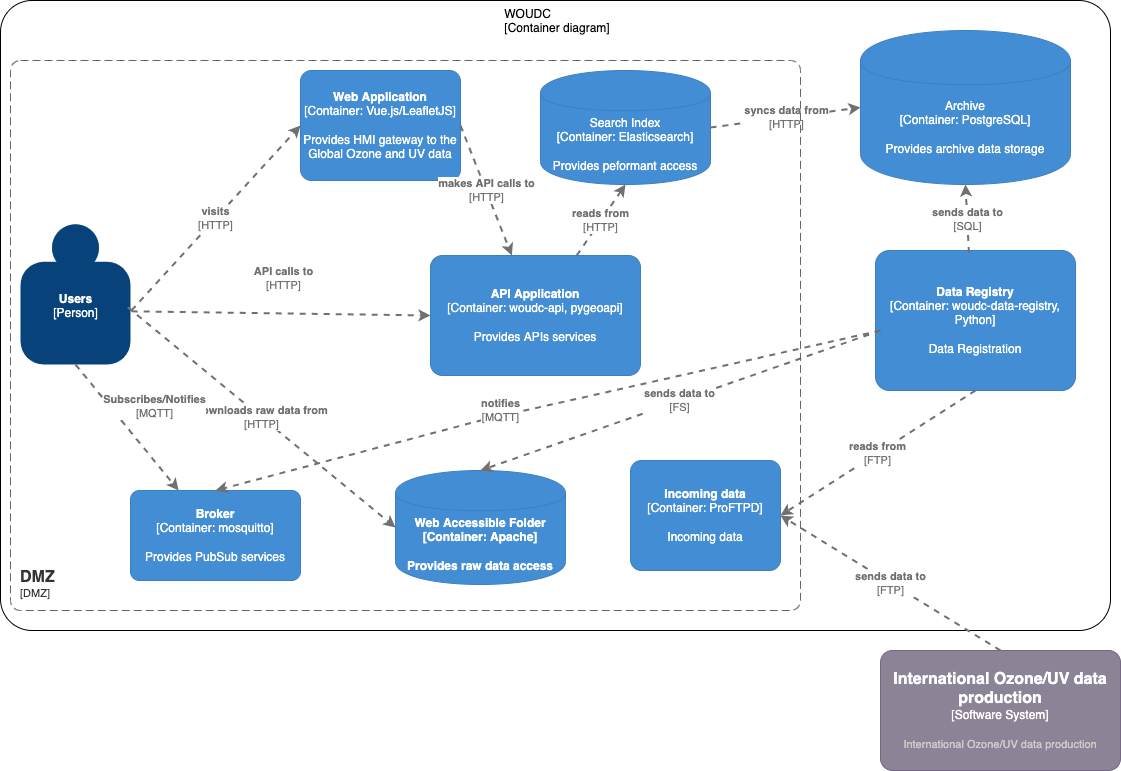

The diagram above was exported from draw.io. Its source (the exported page's mxGraphModel, read from the mxfile embedded in the PNG):
<mxGraphModel dx="1183" dy="778" grid="1" gridSize="10" guides="1" tooltips="1" connect="1" arrows="1" fold="1" page="1" pageScale="1" pageWidth="1169" pageHeight="827" math="0" shadow="0">
  <root>
    <mxCell id="3LwdsIY7VbunBIis8Sl1-0" />
    <mxCell id="3LwdsIY7VbunBIis8Sl1-1" parent="3LwdsIY7VbunBIis8Sl1-0" />
    <object placeholders="1" c4Name="WOUDC" c4Type="ExecutionEnvironment" c4Application="Container diagram" label="&lt;div style=&quot;text-align: left&quot;&gt;%c4Name%&lt;/div&gt;&lt;div style=&quot;text-align: left&quot;&gt;[%c4Application%]&lt;/div&gt;" id="m4qIWd9sN6yQO5pBpJiw-4">
      <mxCell style="rounded=1;whiteSpace=wrap;html=1;labelBackgroundColor=none;fillColor=none;fontColor=#000000;align=middle;arcSize=5;strokeColor=#000000;verticalAlign=top;metaEdit=1;metaData={&quot;c4Type&quot;:{&quot;editable&quot;:false}};points=[[0.25,0,0],[0.5,0,0],[0.75,0,0],[1,0.25,0],[1,0.5,0],[1,0.75,0],[0.75,1,0],[0.5,1,0],[0.25,1,0],[0,0.75,0],[0,0.5,0],[0,0.25,0]];" parent="3LwdsIY7VbunBIis8Sl1-1" vertex="1">
        <mxGeometry x="20" y="50" width="1110" height="630" as="geometry" />
      </mxCell>
    </object>
    <object placeholders="1" c4Name="Data Registry" c4Type="Container" c4Technology="woudc-data-registry, Python" c4Description="Data Registration" label="&lt;b&gt;%c4Name%&lt;/b&gt;&lt;div&gt;[%c4Type%: %c4Technology%]&lt;/div&gt;&lt;br&gt;&lt;div&gt;%c4Description%&lt;/div&gt;" id="ypDzUGvTravzwFnKEycB-0">
      <mxCell style="rounded=1;whiteSpace=wrap;html=1;labelBackgroundColor=none;fillColor=#438DD5;fontColor=#ffffff;align=center;arcSize=10;strokeColor=#3C7FC0;metaEdit=1;metaData={&quot;c4Type&quot;:{&quot;editable&quot;:false}};points=[[0.25,0,0],[0.5,0,0],[0.75,0,0],[1,0.25,0],[1,0.5,0],[1,0.75,0],[0.75,1,0],[0.5,1,0],[0.25,1,0],[0,0.75,0],[0,0.5,0],[0,0.25,0]];" parent="3LwdsIY7VbunBIis8Sl1-1" vertex="1">
        <mxGeometry x="895" y="300" width="200" height="140" as="geometry" />
      </mxCell>
    </object>
    <object placeholders="1" c4Technology="PostgreSQL" c4Description="Provides archive data storage" label="%c4Type%&lt;div&gt;[Container:&amp;nbsp;%c4Technology%]&lt;/div&gt;&lt;br&gt;&lt;div&gt;%c4Description%&lt;/div&gt;" c4Type="Archive" c4Name="Archive" id="ili6ofA5cZ7l65sbd--q-0">
      <mxCell style="shape=cylinder;whiteSpace=wrap;html=1;boundedLbl=1;rounded=0;labelBackgroundColor=none;fillColor=#438DD5;fontSize=12;fontColor=#ffffff;align=center;strokeColor=#3C7FC0;metaEdit=1;points=[[0.5,0,0],[1,0.25,0],[1,0.5,0],[1,0.75,0],[0.5,1,0],[0,0.75,0],[0,0.5,0],[0,0.25,0]];metaData={&quot;c4Type&quot;:{&quot;editable&quot;:false}};" parent="3LwdsIY7VbunBIis8Sl1-1" vertex="1">
        <mxGeometry x="880" y="80" width="210" height="154" as="geometry" />
      </mxCell>
    </object>
    <object placeholders="1" c4Type="Relationship" c4Technology="FTP" c4Description="sends data to" label="&lt;div style=&quot;text-align: left&quot;&gt;&lt;div style=&quot;text-align: center&quot;&gt;&lt;b&gt;%c4Description%&lt;/b&gt;&lt;/div&gt;&lt;div style=&quot;text-align: center&quot;&gt;[%c4Technology%]&lt;/div&gt;&lt;/div&gt;" id="A28F1FMCTQu1Gru72cVQ-2">
      <mxCell style="edgeStyle=none;rounded=0;html=1;entryX=1;entryY=0.5;jettySize=auto;orthogonalLoop=1;strokeColor=#707070;strokeWidth=2;fontColor=#707070;jumpStyle=none;dashed=1;metaEdit=1;metaData={&quot;c4Type&quot;:{&quot;editable&quot;:false}};exitX=0.5;exitY=0;exitDx=0;exitDy=0;exitPerimeter=0;entryDx=0;entryDy=0;entryPerimeter=0;" parent="3LwdsIY7VbunBIis8Sl1-1" source="Bvz8ml9v99KSzrTbiOs8-1" target="6GiL9TURLuymz2yhkPjq-0" edge="1">
        <mxGeometry width="160" relative="1" as="geometry">
          <mxPoint x="570" y="430" as="sourcePoint" />
          <mxPoint x="730" y="430" as="targetPoint" />
        </mxGeometry>
      </mxCell>
    </object>
    <object placeholders="1" c4Type="Relationship" c4Technology="SQL" c4Description="sends data to" label="&lt;div style=&quot;text-align: left&quot;&gt;&lt;div style=&quot;text-align: center&quot;&gt;&lt;b&gt;%c4Description%&lt;/b&gt;&lt;/div&gt;&lt;div style=&quot;text-align: center&quot;&gt;[%c4Technology%]&lt;/div&gt;&lt;/div&gt;" id="fXk14onthHVuLxyZOE97-0">
      <mxCell style="edgeStyle=none;rounded=0;html=1;entryX=0.5;entryY=1;jettySize=auto;orthogonalLoop=1;strokeColor=#707070;strokeWidth=2;fontColor=#707070;jumpStyle=none;dashed=1;metaEdit=1;metaData={&quot;c4Type&quot;:{&quot;editable&quot;:false}};exitX=0.467;exitY=0.017;exitDx=0;exitDy=0;exitPerimeter=0;entryDx=0;entryDy=0;entryPerimeter=0;" parent="3LwdsIY7VbunBIis8Sl1-1" source="ypDzUGvTravzwFnKEycB-0" target="ili6ofA5cZ7l65sbd--q-0" edge="1">
        <mxGeometry width="160" relative="1" as="geometry">
          <mxPoint x="570" y="430" as="sourcePoint" />
          <mxPoint x="730" y="430" as="targetPoint" />
        </mxGeometry>
      </mxCell>
    </object>
    <object placeholders="1" c4Name="API Application" c4Type="Container" c4Technology="woudc-api, pygeoapi" c4Description="Provides APIs services" label="&lt;b&gt;%c4Name%&lt;/b&gt;&lt;div&gt;[%c4Type%: %c4Technology%]&lt;/div&gt;&lt;br&gt;&lt;div&gt;%c4Description%&lt;/div&gt;" id="4eyxBDecAjfMUdgArL-L-0">
      <mxCell style="rounded=1;whiteSpace=wrap;html=1;labelBackgroundColor=none;fillColor=#438DD5;fontColor=#ffffff;align=center;arcSize=10;strokeColor=#3C7FC0;metaEdit=1;metaData={&quot;c4Type&quot;:{&quot;editable&quot;:false}};points=[[0.25,0,0],[0.5,0,0],[0.75,0,0],[1,0.25,0],[1,0.5,0],[1,0.75,0],[0.75,1,0],[0.5,1,0],[0.25,1,0],[0,0.75,0],[0,0.5,0],[0,0.25,0]];" parent="3LwdsIY7VbunBIis8Sl1-1" vertex="1">
        <mxGeometry x="450" y="305" width="210" height="120" as="geometry" />
      </mxCell>
    </object>
    <object placeholders="1" c4Type="Relationship" c4Technology="HTTP" c4Description="reads from" label="&lt;div style=&quot;text-align: left&quot;&gt;&lt;div style=&quot;text-align: center&quot;&gt;&lt;b&gt;%c4Description%&lt;/b&gt;&lt;/div&gt;&lt;div style=&quot;text-align: center&quot;&gt;[%c4Technology%]&lt;/div&gt;&lt;/div&gt;" id="4eyxBDecAjfMUdgArL-L-1">
      <mxCell style="edgeStyle=none;rounded=0;html=1;entryX=0.5;entryY=1;jettySize=auto;orthogonalLoop=1;strokeColor=#707070;strokeWidth=2;fontColor=#707070;jumpStyle=none;dashed=1;metaEdit=1;metaData={&quot;c4Type&quot;:{&quot;editable&quot;:false}};entryDx=0;entryDy=0;entryPerimeter=0;" parent="3LwdsIY7VbunBIis8Sl1-1" source="4eyxBDecAjfMUdgArL-L-0" target="6GiL9TURLuymz2yhkPjq-3" edge="1">
        <mxGeometry width="160" relative="1" as="geometry">
          <mxPoint x="570" y="430" as="sourcePoint" />
          <mxPoint x="730" y="430" as="targetPoint" />
        </mxGeometry>
      </mxCell>
    </object>
    <object placeholders="1" c4Name="Web Application" c4Type="Container" c4Technology="Vue.js/LeafletJS" c4Description="Provides HMI gateway to the Global Ozone and UV data" label="&lt;b&gt;%c4Name%&lt;/b&gt;&lt;div&gt;[%c4Type%: %c4Technology%]&lt;/div&gt;&lt;br&gt;&lt;div&gt;%c4Description%&lt;/div&gt;" id="m4qIWd9sN6yQO5pBpJiw-0">
      <mxCell style="rounded=1;whiteSpace=wrap;html=1;labelBackgroundColor=none;fillColor=#438DD5;fontColor=#ffffff;align=center;arcSize=10;strokeColor=#3C7FC0;metaEdit=1;metaData={&quot;c4Type&quot;:{&quot;editable&quot;:false}};points=[[0.25,0,0],[0.5,0,0],[0.75,0,0],[1,0.25,0],[1,0.5,0],[1,0.75,0],[0.75,1,0],[0.5,1,0],[0.25,1,0],[0,0.75,0],[0,0.5,0],[0,0.25,0]];" parent="3LwdsIY7VbunBIis8Sl1-1" vertex="1">
        <mxGeometry x="320" y="120" width="160" height="110.00000000000001" as="geometry" />
      </mxCell>
    </object>
    <object placeholders="1" c4Type="Relationship" c4Technology="HTTP" c4Description="makes API calls to" label="&lt;div style=&quot;text-align: left&quot;&gt;&lt;div style=&quot;text-align: center&quot;&gt;&lt;b&gt;%c4Description%&lt;/b&gt;&lt;/div&gt;&lt;div style=&quot;text-align: center&quot;&gt;[%c4Technology%]&lt;/div&gt;&lt;/div&gt;" id="m4qIWd9sN6yQO5pBpJiw-2">
      <mxCell style="edgeStyle=none;rounded=0;html=1;jettySize=auto;orthogonalLoop=1;strokeColor=#707070;strokeWidth=2;fontColor=#707070;jumpStyle=none;dashed=1;metaEdit=1;metaData={&quot;c4Type&quot;:{&quot;editable&quot;:false}};exitX=1;exitY=0.5;exitDx=0;exitDy=0;exitPerimeter=0;" parent="3LwdsIY7VbunBIis8Sl1-1" source="m4qIWd9sN6yQO5pBpJiw-0" target="4eyxBDecAjfMUdgArL-L-0" edge="1">
        <mxGeometry width="160" relative="1" as="geometry">
          <mxPoint x="510" y="360" as="sourcePoint" />
          <mxPoint x="670" y="360" as="targetPoint" />
        </mxGeometry>
      </mxCell>
    </object>
    <object placeholders="1" c4Name="Users" c4Type="Person" c4Description="" label="&lt;b&gt;%c4Name%&lt;/b&gt;&lt;div&gt;[%c4Type%]&lt;/div&gt;&lt;br&gt;&lt;div&gt;%c4Description%&lt;/div&gt;" id="QfaCjxnNYwCUA4fHnOL3-0">
      <mxCell style="html=1;dashed=0;whitespace=wrap;fillColor=#08427b;strokeColor=none;fontColor=#ffffff;shape=mxgraph.c4.person;align=center;metaEdit=1;points=[[0.5,0,0],[1,0.5,0],[1,0.75,0],[0.75,1,0],[0.5,1,0],[0.25,1,0],[0,0.75,0],[0,0.5,0]];metaData={&quot;c4Type&quot;:{&quot;editable&quot;:false}};" parent="3LwdsIY7VbunBIis8Sl1-1" vertex="1">
        <mxGeometry x="40" y="274" width="110.00000000000001" height="140" as="geometry" />
      </mxCell>
    </object>
    <object placeholders="1" c4Type="Relationship" c4Technology="HTTP" c4Description="API calls to" label="&lt;div style=&quot;text-align: left&quot;&gt;&lt;div style=&quot;text-align: center&quot;&gt;&lt;b&gt;%c4Description%&lt;/b&gt;&lt;/div&gt;&lt;div style=&quot;text-align: center&quot;&gt;[%c4Technology%]&lt;/div&gt;&lt;/div&gt;" id="QfaCjxnNYwCUA4fHnOL3-2">
      <mxCell style="edgeStyle=none;rounded=0;html=1;entryX=0;entryY=0.5;jettySize=auto;orthogonalLoop=1;strokeColor=#707070;strokeWidth=2;fontColor=#707070;jumpStyle=none;dashed=1;metaEdit=1;metaData={&quot;c4Type&quot;:{&quot;editable&quot;:false}};exitX=1.011;exitY=0.62;exitDx=0;exitDy=0;exitPerimeter=0;entryDx=0;entryDy=0;entryPerimeter=0;" parent="3LwdsIY7VbunBIis8Sl1-1" source="QfaCjxnNYwCUA4fHnOL3-0" target="4eyxBDecAjfMUdgArL-L-0" edge="1">
        <mxGeometry x="0.0139" y="35" width="160" relative="1" as="geometry">
          <mxPoint x="500" y="410" as="sourcePoint" />
          <mxPoint x="660" y="410" as="targetPoint" />
          <mxPoint as="offset" />
        </mxGeometry>
      </mxCell>
    </object>
    <object placeholders="1" c4Type="Relationship" c4Technology="HTTP" c4Description="visits" label="&lt;div style=&quot;text-align: left&quot;&gt;&lt;div style=&quot;text-align: center&quot;&gt;&lt;b&gt;%c4Description%&lt;/b&gt;&lt;/div&gt;&lt;div style=&quot;text-align: center&quot;&gt;[%c4Technology%]&lt;/div&gt;&lt;/div&gt;" id="QfaCjxnNYwCUA4fHnOL3-3">
      <mxCell style="edgeStyle=none;rounded=0;html=1;jettySize=auto;orthogonalLoop=1;strokeColor=#707070;strokeWidth=2;fontColor=#707070;jumpStyle=none;dashed=1;metaEdit=1;metaData={&quot;c4Type&quot;:{&quot;editable&quot;:false}};exitX=1.009;exitY=0.614;exitDx=0;exitDy=0;exitPerimeter=0;entryX=0;entryY=0.5;entryDx=0;entryDy=0;entryPerimeter=0;" parent="3LwdsIY7VbunBIis8Sl1-1" source="QfaCjxnNYwCUA4fHnOL3-0" target="m4qIWd9sN6yQO5pBpJiw-0" edge="1">
        <mxGeometry width="160" relative="1" as="geometry">
          <mxPoint x="500" y="410" as="sourcePoint" />
          <mxPoint x="240" y="150" as="targetPoint" />
          <Array as="points" />
        </mxGeometry>
      </mxCell>
    </object>
    <object placeholders="1" c4Name="International Ozone/UV data production" c4Type="Software System" c4Description="International Ozone/UV data production" label="&lt;font style=&quot;font-size: 16px&quot;&gt;&lt;b&gt;%c4Name%&lt;/b&gt;&lt;/font&gt;&lt;div&gt;[%c4Type%]&lt;/div&gt;&lt;br&gt;&lt;div&gt;&lt;font style=&quot;font-size: 11px&quot;&gt;&lt;font color=&quot;#cccccc&quot;&gt;%c4Description%&lt;/font&gt;&lt;/div&gt;" id="Bvz8ml9v99KSzrTbiOs8-1">
      <mxCell style="rounded=1;whiteSpace=wrap;html=1;labelBackgroundColor=none;fillColor=#8C8496;fontColor=#ffffff;align=center;arcSize=10;strokeColor=#736782;metaEdit=1;resizable=0;points=[[0.25,0,0],[0.5,0,0],[0.75,0,0],[1,0.25,0],[1,0.5,0],[1,0.75,0],[0.75,1,0],[0.5,1,0],[0.25,1,0],[0,0.75,0],[0,0.5,0],[0,0.25,0]];" parent="3LwdsIY7VbunBIis8Sl1-1" vertex="1">
        <mxGeometry x="900" y="700" width="240" height="120" as="geometry" />
      </mxCell>
    </object>
    <object placeholders="1" c4Type="Relationship" c4Technology="HTTP" c4Description="syncs data from" label="&lt;div style=&quot;text-align: left&quot;&gt;&lt;div style=&quot;text-align: center&quot;&gt;&lt;b&gt;%c4Description%&lt;/b&gt;&lt;/div&gt;&lt;div style=&quot;text-align: center&quot;&gt;[%c4Technology%]&lt;/div&gt;&lt;/div&gt;" id="Bvz8ml9v99KSzrTbiOs8-10">
      <mxCell style="edgeStyle=none;rounded=0;html=1;entryX=0;entryY=0.5;jettySize=auto;orthogonalLoop=1;strokeColor=#707070;strokeWidth=2;fontColor=#707070;jumpStyle=none;dashed=1;metaEdit=1;metaData={&quot;c4Type&quot;:{&quot;editable&quot;:false}};entryDx=0;entryDy=0;entryPerimeter=0;exitX=1;exitY=0.5;exitDx=0;exitDy=0;exitPerimeter=0;" parent="3LwdsIY7VbunBIis8Sl1-1" source="6GiL9TURLuymz2yhkPjq-3" target="ili6ofA5cZ7l65sbd--q-0" edge="1">
        <mxGeometry width="160" relative="1" as="geometry">
          <mxPoint x="633" y="250" as="sourcePoint" />
          <mxPoint x="540" y="480" as="targetPoint" />
        </mxGeometry>
      </mxCell>
    </object>
    <object placeholders="1" c4Name="Incoming data" c4Type="Container" c4Technology="ProFTPD" c4Description="Incoming data" label="&lt;b&gt;%c4Name%&lt;/b&gt;&lt;div&gt;[%c4Type%: %c4Technology%]&lt;/div&gt;&lt;br&gt;&lt;div&gt;%c4Description%&lt;/div&gt;" id="6GiL9TURLuymz2yhkPjq-0">
      <mxCell style="rounded=1;whiteSpace=wrap;html=1;labelBackgroundColor=none;fillColor=#438DD5;fontColor=#ffffff;align=center;arcSize=10;strokeColor=#3C7FC0;metaEdit=1;metaData={&quot;c4Type&quot;:{&quot;editable&quot;:false}};points=[[0.25,0,0],[0.5,0,0],[0.75,0,0],[1,0.25,0],[1,0.5,0],[1,0.75,0],[0.75,1,0],[0.5,1,0],[0.25,1,0],[0,0.75,0],[0,0.5,0],[0,0.25,0]];" parent="3LwdsIY7VbunBIis8Sl1-1" vertex="1">
        <mxGeometry x="650" y="510" width="150" height="110" as="geometry" />
      </mxCell>
    </object>
    <object placeholders="1" c4Type="Relationship" c4Technology="FTP" c4Description="reads from" label="&lt;div style=&quot;text-align: left&quot;&gt;&lt;div style=&quot;text-align: center&quot;&gt;&lt;b&gt;%c4Description%&lt;/b&gt;&lt;/div&gt;&lt;div style=&quot;text-align: center&quot;&gt;[%c4Technology%]&lt;/div&gt;&lt;/div&gt;" id="6GiL9TURLuymz2yhkPjq-1">
      <mxCell style="edgeStyle=none;rounded=0;html=1;entryX=1;entryY=0.5;jettySize=auto;orthogonalLoop=1;strokeColor=#707070;strokeWidth=2;fontColor=#707070;jumpStyle=none;dashed=1;metaEdit=1;metaData={&quot;c4Type&quot;:{&quot;editable&quot;:false}};entryDx=0;entryDy=0;entryPerimeter=0;exitX=0.5;exitY=1;exitDx=0;exitDy=0;exitPerimeter=0;" parent="3LwdsIY7VbunBIis8Sl1-1" source="ypDzUGvTravzwFnKEycB-0" target="6GiL9TURLuymz2yhkPjq-0" edge="1">
        <mxGeometry width="160" relative="1" as="geometry">
          <mxPoint x="970" y="260" as="sourcePoint" />
          <mxPoint x="1000" y="330" as="targetPoint" />
        </mxGeometry>
      </mxCell>
    </object>
    <object placeholders="1" c4Technology="Elasticsearch" c4Description="Provides peformant access" label="%c4Type%&lt;div&gt;[Container:&amp;nbsp;%c4Technology%]&lt;/div&gt;&lt;br&gt;&lt;div&gt;%c4Description%&lt;/div&gt;" c4Type="Search Index" c4Name="Search Index" id="6GiL9TURLuymz2yhkPjq-3">
      <mxCell style="shape=cylinder;whiteSpace=wrap;html=1;boundedLbl=1;rounded=0;labelBackgroundColor=none;fillColor=#438DD5;fontSize=12;fontColor=#ffffff;align=center;strokeColor=#3C7FC0;metaEdit=1;points=[[0.5,0,0],[1,0.25,0],[1,0.5,0],[1,0.75,0],[0.5,1,0],[0,0.75,0],[0,0.5,0],[0,0.25,0]];metaData={&quot;c4Type&quot;:{&quot;editable&quot;:false}};" parent="3LwdsIY7VbunBIis8Sl1-1" vertex="1">
        <mxGeometry x="560" y="120" width="170" height="114" as="geometry" />
      </mxCell>
    </object>
    <object placeholders="1" c4Technology="Apache" c4Description="Provides raw data access" label="%c4Type%&lt;div&gt;[Container:&amp;nbsp;%c4Technology%]&lt;/div&gt;&lt;br&gt;&lt;div&gt;%c4Description%&lt;/div&gt;" c4Type="Web Accessible Folder" c4Name="Web Accessible Folder" id="6GiL9TURLuymz2yhkPjq-4">
      <mxCell style="shape=cylinder;whiteSpace=wrap;html=1;boundedLbl=1;rounded=0;labelBackgroundColor=none;fillColor=#438DD5;fontSize=12;fontColor=#ffffff;align=center;strokeColor=#3C7FC0;metaEdit=1;points=[[0.5,0,0],[1,0.25,0],[1,0.5,0],[1,0.75,0],[0.5,1,0],[0,0.75,0],[0,0.5,0],[0,0.25,0]];metaData={&quot;c4Type&quot;:{&quot;editable&quot;:false}};fontStyle=1" parent="3LwdsIY7VbunBIis8Sl1-1" vertex="1">
        <mxGeometry x="415" y="520" width="170" height="114" as="geometry" />
      </mxCell>
    </object>
    <object placeholders="1" c4Type="Relationship" c4Technology="FS" c4Description="sends data to" label="&lt;div style=&quot;text-align: left&quot;&gt;&lt;div style=&quot;text-align: center&quot;&gt;&lt;b&gt;%c4Description%&lt;/b&gt;&lt;/div&gt;&lt;div style=&quot;text-align: center&quot;&gt;[%c4Technology%]&lt;/div&gt;&lt;/div&gt;" id="6GiL9TURLuymz2yhkPjq-5">
      <mxCell style="edgeStyle=none;rounded=0;html=1;entryX=0.5;entryY=0;jettySize=auto;orthogonalLoop=1;strokeColor=#707070;strokeWidth=2;fontColor=#707070;jumpStyle=none;dashed=1;metaEdit=1;metaData={&quot;c4Type&quot;:{&quot;editable&quot;:false}};entryDx=0;entryDy=0;entryPerimeter=0;" parent="3LwdsIY7VbunBIis8Sl1-1" target="6GiL9TURLuymz2yhkPjq-4" edge="1">
        <mxGeometry width="160" relative="1" as="geometry">
          <mxPoint x="900" y="380" as="sourcePoint" />
          <mxPoint x="995" y="244" as="targetPoint" />
        </mxGeometry>
      </mxCell>
    </object>
    <object placeholders="1" c4Name="DMZ" c4Type="SystemScopeBoundary" c4Application="DMZ" label="&lt;font style=&quot;font-size: 16px&quot;&gt;&lt;b&gt;&lt;div style=&quot;text-align: left&quot;&gt;%c4Name%&lt;/div&gt;&lt;/b&gt;&lt;/font&gt;&lt;div style=&quot;text-align: left&quot;&gt;[%c4Application%]&lt;/div&gt;" id="6GiL9TURLuymz2yhkPjq-6">
      <mxCell style="rounded=1;fontSize=11;whiteSpace=wrap;html=1;dashed=1;arcSize=20;fillColor=none;strokeColor=#666666;fontColor=#333333;labelBackgroundColor=none;align=left;verticalAlign=bottom;labelBorderColor=none;spacingTop=0;spacing=10;dashPattern=8 4;metaEdit=1;rotatable=0;perimeter=rectanglePerimeter;noLabel=0;labelPadding=0;allowArrows=0;connectable=0;expand=0;recursiveResize=0;editable=1;pointerEvents=0;absoluteArcSize=1;points=[[0.25,0,0],[0.5,0,0],[0.75,0,0],[1,0.25,0],[1,0.5,0],[1,0.75,0],[0.75,1,0],[0.5,1,0],[0.25,1,0],[0,0.75,0],[0,0.5,0],[0,0.25,0]];" parent="3LwdsIY7VbunBIis8Sl1-1" vertex="1">
        <mxGeometry x="30" y="110" width="790" height="550" as="geometry" />
      </mxCell>
    </object>
    <object placeholders="1" c4Type="Relationship" c4Technology="HTTP" c4Description="downloads raw data from" label="&lt;div style=&quot;text-align: left&quot;&gt;&lt;div style=&quot;text-align: center&quot;&gt;&lt;b&gt;%c4Description%&lt;/b&gt;&lt;/div&gt;&lt;div style=&quot;text-align: center&quot;&gt;[%c4Technology%]&lt;/div&gt;&lt;/div&gt;" id="lQid_xE5U2-foDzop69J-0">
      <mxCell style="edgeStyle=none;rounded=0;html=1;jettySize=auto;orthogonalLoop=1;strokeColor=#707070;strokeWidth=2;fontColor=#707070;jumpStyle=none;dashed=1;metaEdit=1;metaData={&quot;c4Type&quot;:{&quot;editable&quot;:false}};exitX=0.975;exitY=0.591;exitDx=0;exitDy=0;exitPerimeter=0;entryX=0;entryY=0.5;entryDx=0;entryDy=0;entryPerimeter=0;" parent="3LwdsIY7VbunBIis8Sl1-1" source="QfaCjxnNYwCUA4fHnOL3-0" target="6GiL9TURLuymz2yhkPjq-4" edge="1">
        <mxGeometry width="160" relative="1" as="geometry">
          <mxPoint x="160.99" y="369.96000000000004" as="sourcePoint" />
          <mxPoint x="330" y="185" as="targetPoint" />
          <Array as="points" />
        </mxGeometry>
      </mxCell>
    </object>
    <object placeholders="1" c4Name="Broker" c4Type="Container" c4Technology="mosquitto" c4Description="Provides PubSub services" label="&lt;b&gt;%c4Name%&lt;/b&gt;&lt;div&gt;[%c4Type%: %c4Technology%]&lt;/div&gt;&lt;br&gt;&lt;div&gt;%c4Description%&lt;/div&gt;" id="51b43ol5FVF_IEhqxAD1-1">
      <mxCell style="rounded=1;whiteSpace=wrap;html=1;labelBackgroundColor=none;fillColor=#438DD5;fontColor=#ffffff;align=center;arcSize=10;strokeColor=#3C7FC0;metaEdit=1;metaData={&quot;c4Type&quot;:{&quot;editable&quot;:false}};points=[[0.25,0,0],[0.5,0,0],[0.75,0,0],[1,0.25,0],[1,0.5,0],[1,0.75,0],[0.75,1,0],[0.5,1,0],[0.25,1,0],[0,0.75,0],[0,0.5,0],[0,0.25,0]];" vertex="1" parent="3LwdsIY7VbunBIis8Sl1-1">
        <mxGeometry x="150" y="540" width="170" height="90" as="geometry" />
      </mxCell>
    </object>
    <object placeholders="1" c4Type="Relationship" c4Technology="MQTT" c4Description="notifies" label="&lt;div style=&quot;text-align: left&quot;&gt;&lt;div style=&quot;text-align: center&quot;&gt;&lt;b&gt;%c4Description%&lt;/b&gt;&lt;/div&gt;&lt;div style=&quot;text-align: center&quot;&gt;[%c4Technology%]&lt;/div&gt;&lt;/div&gt;" id="51b43ol5FVF_IEhqxAD1-2">
      <mxCell style="edgeStyle=none;rounded=0;html=1;entryX=0.5;entryY=0;jettySize=auto;orthogonalLoop=1;strokeColor=#707070;strokeWidth=2;fontColor=#707070;jumpStyle=none;dashed=1;metaEdit=1;metaData={&quot;c4Type&quot;:{&quot;editable&quot;:false}};entryDx=0;entryDy=0;entryPerimeter=0;" edge="1" parent="3LwdsIY7VbunBIis8Sl1-1" target="51b43ol5FVF_IEhqxAD1-1">
        <mxGeometry x="0.1352" y="-5" width="160" relative="1" as="geometry">
          <mxPoint x="900" y="380" as="sourcePoint" />
          <mxPoint x="510" y="530" as="targetPoint" />
          <Array as="points">
            <mxPoint x="500" y="470" />
          </Array>
          <mxPoint as="offset" />
        </mxGeometry>
      </mxCell>
    </object>
    <object placeholders="1" c4Type="Relationship" c4Technology="MQTT" c4Description="Subscribes/Notifies" label="&lt;div style=&quot;text-align: left&quot;&gt;&lt;div style=&quot;text-align: center&quot;&gt;&lt;b&gt;%c4Description%&lt;/b&gt;&lt;/div&gt;&lt;div style=&quot;text-align: center&quot;&gt;[%c4Technology%]&lt;/div&gt;&lt;/div&gt;" id="51b43ol5FVF_IEhqxAD1-3">
      <mxCell style="edgeStyle=none;rounded=0;html=1;jettySize=auto;orthogonalLoop=1;strokeColor=#707070;strokeWidth=2;fontColor=#707070;jumpStyle=none;dashed=1;metaEdit=1;metaData={&quot;c4Type&quot;:{&quot;editable&quot;:false}};exitX=0.5;exitY=1;exitDx=0;exitDy=0;exitPerimeter=0;" edge="1" parent="3LwdsIY7VbunBIis8Sl1-1" source="QfaCjxnNYwCUA4fHnOL3-0" target="51b43ol5FVF_IEhqxAD1-1">
        <mxGeometry x="0.0139" y="35" width="160" relative="1" as="geometry">
          <mxPoint x="161.21000000000004" y="370.79999999999995" as="sourcePoint" />
          <mxPoint x="460" y="375" as="targetPoint" />
          <mxPoint as="offset" />
        </mxGeometry>
      </mxCell>
    </object>
  </root>
</mxGraphModel>